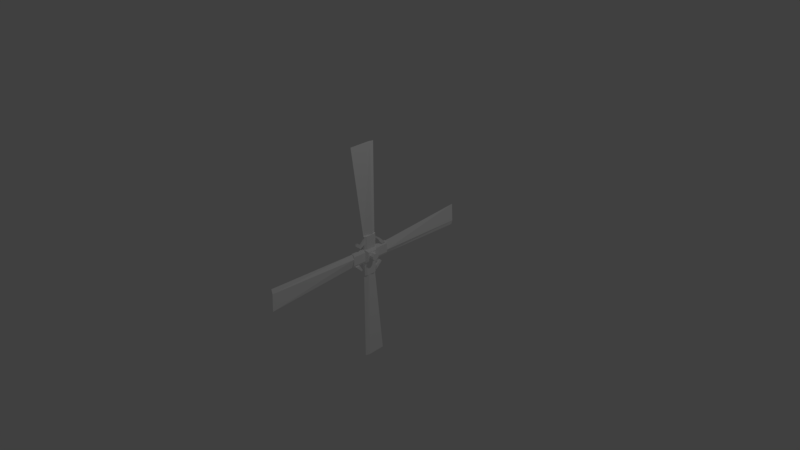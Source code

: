 # Source: tailrotor_attempt.blend  (saved by Blender 2.79.0; exported with 4.5.12 LTS)
import bpy
from mathutils import Matrix  # noqa: F401  (used for matrix-valued properties, if any)

bpy.ops.wm.read_factory_settings(use_empty=True)
scene = bpy.context.scene
scene.name = 'Scene'

# ---- collections
col_collection_1 = bpy.data.collections.new('Collection 1'); scene.collection.children.link(col_collection_1)

# ---- materials (node trees are filled in below, after node groups)
mat_fmt_material = bpy.data.materials.new('fmt_material')
mat_fmt_material.alpha_threshold = 0.0
mat_fmt_material.use_transparent_shadow = False
mat_fmt_material.diffuse_color = (1.0, 1.0, 1.0, 1.0)
mat_fmt_material.roughness = 0.5

# ---- material node trees

# ---- world
world_world = bpy.data.worlds.new('World'); scene.world = world_world
world_world.color = (0.05088, 0.05088, 0.05088)
world_world.use_sun_shadow = False
world_world.sun_shadow_jitter_overblur = 0.0
world_world.cycles.sampling_method = 'MANUAL'

# ---- cameras
cam_camera = bpy.data.cameras.new('Camera')
cam_camera.clip_end = 100.0
cam_camera.lens = 35.0
cam_camera.sensor_width = 32.0
cam_camera.sensor_height = 18.0
cam_camera.ortho_scale = 7.314
cam_camera.dof.focus_distance = 0.0
cam_camera.dof.aperture_fstop = 128.0

# ---- lights
light_lamp = bpy.data.lights.new('Lamp', 'POINT')
light_lamp.transmission_factor = 0.0
light_lamp.cutoff_distance = 30.0
light_lamp.energy = 100.0
light_lamp.shadow_buffer_clip_start = 1.001
light_lamp.shadow_soft_size = 0.1
light_lamp.shadow_maximum_resolution = 0.006
light_lamp.use_absolute_resolution = True

# ---- meshes
me_tailrotorcore = bpy.data.meshes.new('tailrotorcore')
me_tailrotorcore.from_pydata([(0.03125, -0.03125, 0.125), (-0.03125, -0.03125, -0.1094), (-0.09375, 0.0625, -0.03125), (-0.2813, 0.0625, -0.03125), (-0.2813, 0.0625, 0.03125), (-0.09375, -0.0625, 0.03125), (-0.03125, 0.03125, -0.1094), (-0.04688, -0.01563, 0.125), (-0.03125, -0.03125, 0.125), (-0.04688, 0.01562, 0.125), (-0.04688, 0.01562, -0.09375), (-0.04688, -0.01563, -0.09375), (0.03125, 0.03125, -0.1094), (0.04687, 0.01562, 0.125), (0.04687, -0.01563, 0.125), (0.04687, -0.01563, -0.09375), (0.04687, 0.01562, -0.09375), (0.03125, -0.03125, -0.1094), (0.01562, -0.04688, -0.09375), (-0.01563, -0.04688, 0.125), (0.01562, -0.04688, 0.125), (-0.01563, -0.04688, -0.09375), (0.01562, 0.04687, -0.09375), (-0.01563, 0.04687, -0.09375), (0.03125, 0.03125, 0.125), (-0.03125, 0.03125, 0.125), (0.01562, 0.04687, 0.125), (-0.01563, 0.04687, 0.125), (0.01562, 0.03125, -0.09375), (0.1562, 0.1719, -0.07812), (0.1875, 0.1562, -0.04687), (0.03125, 0.01562, -0.09375), (0.1562, 0.1875, -0.04687), (0.01562, 0.04687, -0.0625), (0.04687, 0.01562, -0.0625), (0.1719, 0.1562, -0.07812), (0.1875, 0.1562, 1.49e-07), (0.1719, 0.1406, 1.49e-07), (0.1406, 0.1719, 1.49e-07), (0.1406, 0.1719, -0.04687), (0.1719, 0.1406, -0.04687), (0.1562, 0.1875, 0.03125), (0.25, 0.09375, 1.49e-07), (0.1406, 0.1719, 0.03125), (0.1875, 0.09375, 1.49e-07), (0.1875, 0.09375, 0.03125), (0.1562, 0.1875, 1.49e-07), (0.25, 0.09375, 0.03125), (-0.1719, 0.1406, 0.03125), (-0.1719, 0.1406, 1.192e-07), (-0.1875, 0.1562, 0.03125), (-0.09375, 0.1875, 0.03125), (-0.09375, 0.25, 0.03125), (-0.09375, 0.25, 8.941e-08), (-0.09375, 0.1875, 1.192e-07), (-0.1563, 0.1875, 1.192e-07), (-0.1875, 0.1562, 1.192e-07), (-0.1719, 0.1406, -0.04687), (-0.1406, 0.1719, 1.192e-07), (-0.1406, 0.1719, -0.04687), (-0.1563, 0.1875, -0.04687), (-0.01563, 0.04687, -0.0625), (-0.01563, 0.03125, -0.09375), (-0.1719, 0.1562, -0.07812), (-0.1563, 0.1719, -0.07812), (-0.1875, 0.1562, -0.04687), (-0.04688, 0.01562, -0.0625), (-0.03125, 0.01562, -0.09375), (0.04687, -0.01563, -0.0625), (0.01562, -0.04688, -0.0625), (0.1719, -0.1563, -0.07812), (0.01562, -0.03125, -0.09375), (0.03125, -0.01563, -0.09375), (0.1562, -0.1719, -0.07812), (0.1719, -0.1406, -0.04687), (0.1406, -0.1719, -0.04687), (0.1719, -0.1406, 1.49e-07), (0.1406, -0.1719, 1.788e-07), (0.1562, -0.1875, 1.788e-07), (0.1875, -0.1563, -0.04687), (0.1562, -0.1875, -0.04687), (0.1875, -0.1563, 0.03125), (0.09375, -0.25, 0.03125), (0.09375, -0.25, 1.788e-07), (0.1719, -0.1406, 0.03125), (0.1875, -0.1563, 1.788e-07), (0.09375, -0.1875, 1.788e-07), (0.09375, -0.1875, 0.03125), (-0.1875, -0.09375, 1.192e-07), (-0.25, -0.09375, 8.941e-08), (-0.1875, -0.09375, 0.03125), (-0.25, -0.09375, 0.03125), (-0.1563, -0.1875, 0.03125), (-0.1406, -0.1719, 0.03125), (-0.1406, -0.1719, 1.49e-07), (-0.1563, -0.1875, 1.49e-07), (-0.1563, -0.1875, -0.04687), (-0.1719, -0.1406, -0.04687), (-0.1406, -0.1719, -0.04687), (-0.1719, -0.1406, 1.192e-07), (-0.1875, -0.1563, 1.49e-07), (-0.1563, -0.1719, -0.07812), (-0.04688, -0.01563, -0.0625), (-0.1875, -0.1563, -0.04687), (-0.1719, -0.1563, -0.07812), (-0.01563, -0.04688, -0.0625), (-0.03125, -0.01563, -0.09375), (-0.01563, -0.03125, -0.09375), (0.0625, -0.0625, 0.0625), (-0.0625, -0.0625, 0.0625), (0.0625, 0.0625, 0.0625), (-0.0625, 0.0625, 0.0625), (-0.2813, 0.09375, -0.01562), (-0.09375, 0.0625, 0.03125), (-0.2813, 0.09375, 0.01563), (-0.09375, 0.09375, -0.01562), (0.09375, 0.0625, 0.03125), (0.2812, 0.0625, -0.03125), (0.2812, -0.0625, 0.03125), (0.09375, -0.0625, 0.03125), (0.2812, -0.0625, -0.03125), (0.09375, 0.09375, 0.01563), (0.09375, 0.0625, -0.03125), (0.2812, 0.09375, -0.01562), (0.2812, 0.0625, 0.03125), (0.2812, 0.09375, 0.01563), (0.09375, 0.09375, -0.01562), (0.09375, -0.09375, 0.01563), (0.09375, -0.09375, -0.01562), (0.2812, -0.09375, -0.01562), (0.2812, -0.09375, 0.01563), (0.09375, -0.0625, -0.03125), (-0.09375, -0.0625, -0.03125), (-0.2813, -0.0625, -0.03125), (-0.2813, -0.0625, 0.03125), (-0.2813, -0.09375, -0.01562), (-0.2813, -0.09375, 0.01563), (0.09375, -0.09375, 0.03125), (0.09375, 0.09375, 0.03125), (-0.09375, 0.09375, 0.03125), (-0.09375, -0.09375, 0.03125), (-0.09375, 0.09375, -0.03125), (0.0625, 0.2812, -0.03125), (0.0625, 0.2812, 0.03125), (-0.0625, 0.2812, 0.03125), (-0.0625, 0.2812, -0.03125), (-0.0625, 0.09375, -0.03125), (-0.0625, 0.09375, 0.03125), (-0.09375, 0.09375, 0.01563), (-0.09375, 0.2812, 0.01563), (-0.09375, 0.2812, -0.01562), (0.0625, -0.09375, -0.03125), (-0.0625, -0.2813, -0.03125), (0.0625, -0.09375, 0.03125), (0.0625, -0.2813, -0.03125), (-0.0625, -0.09375, -0.03125), (-0.09375, -0.09375, -0.01562), (-0.09375, -0.09375, 0.01563), (-0.0625, -0.09375, 0.03125), (-0.0625, -0.2813, 0.03125), (-0.09375, -0.2813, 0.01563), (-0.09375, -0.2813, -0.01562), (0.09375, -0.2813, -0.01562), (0.0625, -0.2813, 0.03125), (0.09375, -0.2813, 0.01563), (0.09375, 0.2812, -0.01562), (0.09375, 0.2812, 0.01563), (0.0625, 0.09375, 0.03125), (0.0625, 0.09375, -0.03125), (0.09375, 0.09375, -0.03125), (0.0625, -0.0625, -0.04687), (-0.0625, 0.0625, -0.04687), (-0.0625, -0.0625, -0.04687), (-0.09375, -0.09375, -0.03125), (0.09375, -0.09375, -0.03125), (0.0625, 0.0625, -0.04687), (0.09375, 0.0625, 0.03125), (0.09375, 0.0625, -0.03125), (0.09375, -0.0625, -0.03125), (0.09375, -0.0625, 0.03125), (0.09375, -0.0625, 0.03125), (0.09375, -0.0625, -0.03125), (0.09375, -0.09375, -0.01562), (0.09375, -0.09375, 0.01563), (0.0625, -0.09375, -0.03125), (-0.0625, -0.09375, -0.03125), (-0.0625, -0.09375, 0.03125), (0.0625, -0.09375, 0.03125), (0.09375, -0.09375, -0.01562), (0.0625, -0.09375, -0.03125), (0.0625, -0.09375, 0.03125), (0.09375, -0.09375, 0.01563), (-0.01563, -0.03125, -0.09375), (-0.03125, -0.01563, -0.09375), (-0.04688, -0.01563, -0.0625), (-0.01563, -0.04688, -0.0625)], [], [(12, 24, 0, 17), (25, 6, 1, 8), (0, 8, 1, 17), (24, 25, 8, 0), (6, 12, 17, 1), (2, 113, 5, 132), (4, 3, 133, 134), (2, 3, 4, 113), (5, 134, 133, 132), (113, 4, 134, 5), (3, 2, 132, 133), (9, 10, 11, 7), (6, 10, 9, 25), (8, 7, 11, 1), (25, 9, 7, 8), (10, 6, 1, 11), (16, 13, 14, 15), (16, 12, 24, 13), (14, 0, 17, 15), (13, 24, 0, 14), (12, 16, 15, 17), (17, 0, 20, 18), (8, 1, 21, 19), (20, 19, 21, 18), (0, 8, 19, 20), (1, 17, 18, 21), (22, 26, 24, 12), (27, 23, 6, 25), (22, 23, 27, 26), (24, 25, 6, 12), (26, 27, 25, 24), (23, 22, 12, 6), (35, 30, 34, 31), (32, 29, 28, 33), (35, 29, 32, 30), (34, 33, 28, 31), (30, 32, 33, 34), (29, 35, 31, 28), (30, 36, 37, 40), (46, 32, 39, 38), (30, 32, 46, 36), (37, 38, 39, 40), (36, 46, 38, 37), (32, 30, 40, 39), (46, 41, 47, 42), (43, 38, 44, 45), (46, 38, 43, 41), (47, 45, 44, 42), (41, 43, 45, 47), (38, 46, 42, 44), (54, 51, 48, 49), (52, 53, 56, 50), (54, 53, 52, 51), (48, 50, 56, 49), (51, 52, 50, 48), (53, 54, 49, 56), (60, 55, 58, 59), (56, 65, 57, 49), (60, 65, 56, 55), (58, 49, 57, 59), (55, 56, 49, 58), (65, 60, 59, 57), (64, 60, 61, 62), (65, 63, 67, 66), (64, 63, 65, 60), (61, 66, 67, 62), (60, 65, 66, 61), (63, 64, 62, 67), (72, 68, 79, 70), (69, 71, 73, 80), (72, 71, 69, 68), (79, 80, 73, 70), (68, 69, 80, 79), (71, 72, 70, 73), (74, 76, 85, 79), (77, 75, 80, 78), (74, 75, 77, 76), (85, 78, 80, 79), (76, 77, 78, 85), (75, 74, 79, 80), (85, 81, 82, 83), (84, 76, 86, 87), (85, 76, 84, 81), (82, 87, 86, 83), (81, 84, 87, 82), (76, 85, 83, 86), (88, 90, 93, 94), (91, 89, 95, 92), (88, 89, 91, 90), (93, 92, 95, 94), (90, 91, 92, 93), (89, 88, 94, 95), (98, 94, 95, 96), (99, 97, 103, 100), (98, 97, 99, 94), (95, 100, 103, 96), (94, 99, 100, 95), (97, 98, 96, 103), (107, 105, 96, 101), (102, 106, 104, 103), (96, 103, 104, 101), (105, 102, 103, 96), (106, 107, 101, 104), (138, 110, 108, 137), (111, 139, 140, 109), (138, 139, 111, 110), (108, 109, 140, 137), (110, 111, 109, 108), (115, 148, 113, 2), (114, 112, 3, 4), (115, 112, 114, 148), (148, 114, 4, 113), (112, 115, 2, 3), (117, 124, 118, 120), (117, 122, 116, 124), (118, 119, 131, 120), (124, 116, 119, 118), (122, 117, 120, 131), (123, 125, 124, 117), (121, 126, 122, 116), (123, 126, 121, 125), (125, 121, 116, 124), (126, 123, 117, 122), (120, 118, 130, 129), (130, 127, 128, 129), (118, 119, 127, 130), (131, 120, 129, 128), (132, 5, 157, 156), (134, 133, 135, 136), (157, 136, 135, 156), (5, 134, 136, 157), (133, 132, 156, 135), (169, 138, 137, 174), (139, 141, 173, 140), (169, 141, 139, 138), (137, 140, 173, 174), (138, 139, 140, 137), (141, 169, 174, 173), (142, 143, 167, 168), (144, 145, 146, 147), (142, 145, 144, 143), (167, 147, 146, 168), (143, 144, 147, 167), (145, 142, 168, 146), (149, 150, 115, 148), (145, 150, 149, 144), (147, 148, 115, 146), (144, 149, 148, 147), (150, 145, 146, 115), (151, 153, 163, 154), (158, 155, 152, 159), (163, 159, 152, 154), (153, 158, 159, 163), (155, 151, 154, 152), (157, 156, 161, 160), (155, 156, 157, 158), (159, 160, 161, 152), (158, 157, 160, 159), (156, 155, 152, 161), (128, 127, 164, 162), (164, 163, 154, 162), (127, 153, 163, 164), (151, 128, 162, 154), (165, 166, 121, 126), (165, 142, 143, 166), (121, 167, 168, 126), (166, 143, 167, 121), (142, 165, 126, 168), (175, 169, 174, 170), (141, 171, 172, 173), (175, 171, 141, 169), (174, 173, 172, 170), (171, 175, 170, 172), (176, 177, 178, 179), (180, 181, 182, 183), (184, 185, 186, 187), (188, 189, 190, 191), (192, 193, 194, 195)])
_uv = me_tailrotorcore.uv_layers.new(name='UVMap')
_uv.uv.foreach_set('vector', [0.6123, 0.7812, 0.6094, 0.7812, 0.6094, 0.7803, 0.6123, 0.7803, 0.6084, 0.7812, 0.6055, 0.7812, 0.6055, 0.7803, 0.6084, 0.7803, 0.6104, 0.7842, 0.6094, 0.7842, 0.6094, 0.7812, 0.6104, 0.7812, 0.6094, 0.7812, 0.6084, 0.7812, 0.6084, 0.7803, 0.6094, 0.7803, 0.6133, 0.7812, 0.6123, 0.7812, 0.6123, 0.7803, 0.6133, 0.7803, 0.1992, 0.8369, 0.1982, 0.8369, 0.1982, 0.834, 0.1992, 0.834, 0.1953, 0.8369, 0.1943, 0.8369, 0.1943, 0.834, 0.1953, 0.834, 0.1982, 0.8379, 0.1953, 0.8379, 0.1953, 0.8369, 0.1982, 0.8369, 0.2012, 0.8379, 0.1982, 0.8379, 0.1982, 0.8369, 0.2012, 0.8369, 0.1982, 0.8369, 0.1953, 0.8369, 0.1953, 0.834, 0.1982, 0.834, 0.2021, 0.8369, 0.1992, 0.8369, 0.1992, 0.834, 0.2021, 0.834, 0.584, 0.7812, 0.5811, 0.7812, 0.5811, 0.7803, 0.584, 0.7803, 0.585, 0.7842, 0.584, 0.7842, 0.584, 0.7812, 0.585, 0.7812, 0.5859, 0.7842, 0.585, 0.7842, 0.585, 0.7812, 0.5859, 0.7812, 0.585, 0.7812, 0.584, 0.7812, 0.584, 0.7803, 0.585, 0.7803, 0.5889, 0.7812, 0.5879, 0.7812, 0.5879, 0.7803, 0.5889, 0.7803, 0.5791, 0.7812, 0.5762, 0.7812, 0.5762, 0.7803, 0.5791, 0.7803, 0.5762, 0.7842, 0.5752, 0.7842, 0.5752, 0.7812, 0.5762, 0.7812, 0.5771, 0.7842, 0.5762, 0.7842, 0.5762, 0.7812, 0.5771, 0.7812, 0.5762, 0.7812, 0.5752, 0.7812, 0.5752, 0.7803, 0.5762, 0.7803, 0.5801, 0.7812, 0.5791, 0.7812, 0.5791, 0.7803, 0.5801, 0.7803, 0.5371, 0.7812, 0.5342, 0.7812, 0.5342, 0.7803, 0.5371, 0.7803, 0.5332, 0.7812, 0.5303, 0.7812, 0.5303, 0.7803, 0.5332, 0.7803, 0.5352, 0.7842, 0.5342, 0.7842, 0.5342, 0.7812, 0.5352, 0.7812, 0.5342, 0.7812, 0.5332, 0.7812, 0.5332, 0.7803, 0.5342, 0.7803, 0.5381, 0.7812, 0.5371, 0.7812, 0.5371, 0.7803, 0.5381, 0.7803, 0.3506, 0.7812, 0.3477, 0.7812, 0.3477, 0.7803, 0.3506, 0.7803, 0.3467, 0.7812, 0.3438, 0.7812, 0.3438, 0.7803, 0.3467, 0.7803, 0.3477, 0.7842, 0.3467, 0.7842, 0.3467, 0.7812, 0.3477, 0.7812, 0.3486, 0.7842, 0.3477, 0.7842, 0.3477, 0.7812, 0.3486, 0.7812, 0.3477, 0.7812, 0.3467, 0.7812, 0.3467, 0.7803, 0.3477, 0.7803, 0.3516, 0.7812, 0.3506, 0.7812, 0.3506, 0.7803, 0.3516, 0.7803, 0.3018, 0.8789, 0.3008, 0.8789, 0.3008, 0.875, 0.3018, 0.875, 0.2998, 0.8789, 0.2988, 0.8789, 0.2988, 0.875, 0.2998, 0.875, 0.3008, 0.8799, 0.2998, 0.8799, 0.2998, 0.8789, 0.3008, 0.8789, 0.3018, 0.8799, 0.3008, 0.8799, 0.3008, 0.8789, 0.3018, 0.8789, 0.3008, 0.8789, 0.2998, 0.8789, 0.2998, 0.875, 0.3008, 0.875, 0.3027, 0.8789, 0.3018, 0.8789, 0.3018, 0.875, 0.3027, 0.875, 0.3359, 0.7812, 0.333, 0.7812, 0.333, 0.7803, 0.3359, 0.7803, 0.332, 0.7812, 0.3291, 0.7812, 0.3291, 0.7803, 0.332, 0.7803, 0.333, 0.7842, 0.332, 0.7842, 0.332, 0.7812, 0.333, 0.7812, 0.334, 0.7842, 0.333, 0.7842, 0.333, 0.7812, 0.334, 0.7812, 0.333, 0.7812, 0.332, 0.7812, 0.332, 0.7803, 0.333, 0.7803, 0.3369, 0.7812, 0.3359, 0.7812, 0.3359, 0.7803, 0.3369, 0.7803, 0.1113, 0.8457, 0.1104, 0.8457, 0.1104, 0.8428, 0.1113, 0.8428, 0.1074, 0.8457, 0.1064, 0.8457, 0.1064, 0.8428, 0.1074, 0.8428, 0.1104, 0.8467, 0.1074, 0.8467, 0.1074, 0.8457, 0.1104, 0.8457, 0.1133, 0.8467, 0.1104, 0.8467, 0.1104, 0.8457, 0.1133, 0.8457, 0.1104, 0.8457, 0.1074, 0.8457, 0.1074, 0.8428, 0.1104, 0.8428, 0.1143, 0.8457, 0.1113, 0.8457, 0.1113, 0.8428, 0.1143, 0.8428, 0.293, 0.8467, 0.292, 0.8467, 0.292, 0.8438, 0.293, 0.8438, 0.2891, 0.8467, 0.2881, 0.8467, 0.2881, 0.8438, 0.2891, 0.8438, 0.292, 0.8477, 0.2891, 0.8477, 0.2891, 0.8467, 0.292, 0.8467, 0.2949, 0.8477, 0.292, 0.8477, 0.292, 0.8467, 0.2949, 0.8467, 0.292, 0.8467, 0.2891, 0.8467, 0.2891, 0.8438, 0.292, 0.8438, 0.2959, 0.8467, 0.293, 0.8467, 0.293, 0.8438, 0.2959, 0.8438, 0.2861, 0.7812, 0.2832, 0.7812, 0.2832, 0.7803, 0.2861, 0.7803, 0.2822, 0.7812, 0.2793, 0.7812, 0.2793, 0.7803, 0.2822, 0.7803, 0.2832, 0.7842, 0.2822, 0.7842, 0.2822, 0.7812, 0.2832, 0.7812, 0.2842, 0.7842, 0.2832, 0.7842, 0.2832, 0.7812, 0.2842, 0.7812, 0.2832, 0.7812, 0.2822, 0.7812, 0.2822, 0.7803, 0.2832, 0.7803, 0.2871, 0.7812, 0.2861, 0.7812, 0.2861, 0.7803, 0.2871, 0.7803, 0.4326, 0.8828, 0.4316, 0.8828, 0.4316, 0.8789, 0.4326, 0.8789, 0.4307, 0.8828, 0.4297, 0.8828, 0.4297, 0.8789, 0.4307, 0.8789, 0.4316, 0.8838, 0.4307, 0.8838, 0.4307, 0.8828, 0.4316, 0.8828, 0.4326, 0.8838, 0.4316, 0.8838, 0.4316, 0.8828, 0.4326, 0.8828, 0.4316, 0.8828, 0.4307, 0.8828, 0.4307, 0.8789, 0.4316, 0.8789, 0.4336, 0.8828, 0.4326, 0.8828, 0.4326, 0.8789, 0.4336, 0.8789, 0.6973, 0.9102, 0.6963, 0.9102, 0.6963, 0.9062, 0.6973, 0.9062, 0.6953, 0.9102, 0.6943, 0.9102, 0.6943, 0.9062, 0.6953, 0.9062, 0.6963, 0.9111, 0.6953, 0.9111, 0.6953, 0.9102, 0.6963, 0.9102, 0.6973, 0.9111, 0.6963, 0.9111, 0.6963, 0.9102, 0.6973, 0.9102, 0.6963, 0.9102, 0.6953, 0.9102, 0.6953, 0.9062, 0.6963, 0.9062, 0.6982, 0.9102, 0.6973, 0.9102, 0.6973, 0.9062, 0.6982, 0.9062, 0.1943, 0.7812, 0.1914, 0.7812, 0.1914, 0.7803, 0.1943, 0.7803, 0.1904, 0.7812, 0.1875, 0.7812, 0.1875, 0.7803, 0.1904, 0.7803, 0.1914, 0.7842, 0.1904, 0.7842, 0.1904, 0.7812, 0.1914, 0.7812, 0.1924, 0.7842, 0.1914, 0.7842, 0.1914, 0.7812, 0.1924, 0.7812, 0.1914, 0.7812, 0.1904, 0.7812, 0.1904, 0.7803, 0.1914, 0.7803, 0.1953, 0.7812, 0.1943, 0.7812, 0.1943, 0.7803, 0.1953, 0.7803, 0.6973, 0.8535, 0.6963, 0.8535, 0.6963, 0.8506, 0.6973, 0.8506, 0.6934, 0.8535, 0.6924, 0.8535, 0.6924, 0.8506, 0.6934, 0.8506, 0.6963, 0.8545, 0.6934, 0.8545, 0.6934, 0.8535, 0.6963, 0.8535, 0.6992, 0.8545, 0.6963, 0.8545, 0.6963, 0.8535, 0.6992, 0.8535, 0.6963, 0.8535, 0.6934, 0.8535, 0.6934, 0.8506, 0.6963, 0.8506, 0.7002, 0.8535, 0.6973, 0.8535, 0.6973, 0.8506, 0.7002, 0.8506, 0.1865, 0.8545, 0.1855, 0.8545, 0.1855, 0.8516, 0.1865, 0.8516, 0.1826, 0.8545, 0.1816, 0.8545, 0.1816, 0.8516, 0.1826, 0.8516, 0.1855, 0.8555, 0.1826, 0.8555, 0.1826, 0.8545, 0.1855, 0.8545, 0.1885, 0.8555, 0.1855, 0.8555, 0.1855, 0.8545, 0.1885, 0.8545, 0.1855, 0.8545, 0.1826, 0.8545, 0.1826, 0.8516, 0.1855, 0.8516, 0.1895, 0.8545, 0.1865, 0.8545, 0.1865, 0.8516, 0.1895, 0.8516, 0.2529, 0.8525, 0.25, 0.8525, 0.25, 0.8516, 0.2529, 0.8516, 0.249, 0.8525, 0.2461, 0.8525, 0.2461, 0.8516, 0.249, 0.8516, 0.25, 0.8555, 0.249, 0.8555, 0.249, 0.8525, 0.25, 0.8525, 0.251, 0.8555, 0.25, 0.8555, 0.25, 0.8525, 0.251, 0.8525, 0.25, 0.8525, 0.249, 0.8525, 0.249, 0.8516, 0.25, 0.8516, 0.2539, 0.8525, 0.2529, 0.8525, 0.2529, 0.8516, 0.2539, 0.8516, 0.8506, 0.9141, 0.8496, 0.9141, 0.8496, 0.9102, 0.8506, 0.9102, 0.8486, 0.9141, 0.8477, 0.9141, 0.8477, 0.9102, 0.8486, 0.9102, 0.8506, 0.915, 0.8496, 0.915, 0.8496, 0.9141, 0.8506, 0.9141, 0.8496, 0.9141, 0.8486, 0.9141, 0.8486, 0.9102, 0.8496, 0.9102, 0.8516, 0.9141, 0.8506, 0.9141, 0.8506, 0.9102, 0.8516, 0.9102, 0.2217, 0.8594, 0.2207, 0.8594, 0.2207, 0.8564, 0.2217, 0.8564, 0.2178, 0.8594, 0.2168, 0.8594, 0.2168, 0.8564, 0.2178, 0.8564, 0.2207, 0.8604, 0.2178, 0.8604, 0.2178, 0.8594, 0.2207, 0.8594, 0.2236, 0.8604, 0.2207, 0.8604, 0.2207, 0.8594, 0.2236, 0.8594, 0.2207, 0.8594, 0.2178, 0.8594, 0.2178, 0.8564, 0.2207, 0.8564, 0.4316, 0.9219, 0.4307, 0.9219, 0.4307, 0.9199, 0.4316, 0.9199, 0.4277, 0.9219, 0.4268, 0.9219, 0.4268, 0.9199, 0.4277, 0.9199, 0.4307, 0.9229, 0.4277, 0.9229, 0.4277, 0.9219, 0.4307, 0.9219, 0.4307, 0.9219, 0.4277, 0.9219, 0.4277, 0.9199, 0.4307, 0.9199, 0.4346, 0.9219, 0.4316, 0.9219, 0.4316, 0.9199, 0.4346, 0.9199, 0.2529, 0.9229, 0.252, 0.9229, 0.252, 0.9199, 0.2529, 0.9199, 0.252, 0.9238, 0.249, 0.9238, 0.249, 0.9229, 0.252, 0.9229, 0.2549, 0.9238, 0.252, 0.9238, 0.252, 0.9229, 0.2549, 0.9229, 0.252, 0.9229, 0.249, 0.9229, 0.249, 0.9199, 0.252, 0.9199, 0.2559, 0.9229, 0.2529, 0.9229, 0.2529, 0.9199, 0.2559, 0.9199, 0.2354, 0.9375, 0.2344, 0.9375, 0.2344, 0.9355, 0.2354, 0.9355, 0.2314, 0.9375, 0.2305, 0.9375, 0.2305, 0.9355, 0.2314, 0.9355, 0.2344, 0.9385, 0.2314, 0.9385, 0.2314, 0.9375, 0.2344, 0.9375, 0.2344, 0.9375, 0.2314, 0.9375, 0.2314, 0.9355, 0.2344, 0.9355, 0.2383, 0.9375, 0.2354, 0.9375, 0.2354, 0.9355, 0.2383, 0.9355, 0.2354, 0.9648, 0.2344, 0.9648, 0.2344, 0.9629, 0.2354, 0.9629, 0.2373, 0.9658, 0.2344, 0.9658, 0.2344, 0.9648, 0.2373, 0.9648, 0.2344, 0.9648, 0.2314, 0.9648, 0.2314, 0.9629, 0.2344, 0.9629, 0.2383, 0.9648, 0.2354, 0.9648, 0.2354, 0.9629, 0.2383, 0.9629, 0.03418, 0.9648, 0.0332, 0.9648, 0.0332, 0.9629, 0.03418, 0.9629, 0.03027, 0.9648, 0.0293, 0.9648, 0.0293, 0.9629, 0.03027, 0.9629, 0.03613, 0.9658, 0.0332, 0.9658, 0.0332, 0.9648, 0.03613, 0.9648, 0.0332, 0.9648, 0.03027, 0.9648, 0.03027, 0.9629, 0.0332, 0.9629, 0.03711, 0.9648, 0.03418, 0.9648, 0.03418, 0.9629, 0.03711, 0.9629, 0.7217, 0.9502, 0.7207, 0.9502, 0.7207, 0.9473, 0.7217, 0.9473, 0.7178, 0.9502, 0.7168, 0.9502, 0.7168, 0.9473, 0.7178, 0.9473, 0.7207, 0.9512, 0.7178, 0.9512, 0.7178, 0.9502, 0.7207, 0.9502, 0.7236, 0.9512, 0.7207, 0.9512, 0.7207, 0.9502, 0.7236, 0.9502, 0.7207, 0.9502, 0.7178, 0.9502, 0.7178, 0.9473, 0.7207, 0.9473, 0.7246, 0.9502, 0.7217, 0.9502, 0.7217, 0.9473, 0.7246, 0.9473, 0.7217, 0.9551, 0.7207, 0.9551, 0.7207, 0.9521, 0.7217, 0.9521, 0.7178, 0.9551, 0.7168, 0.9551, 0.7168, 0.9521, 0.7178, 0.9521, 0.7207, 0.9561, 0.7178, 0.9561, 0.7178, 0.9551, 0.7207, 0.9551, 0.7236, 0.9561, 0.7207, 0.9561, 0.7207, 0.9551, 0.7236, 0.9551, 0.7207, 0.9551, 0.7178, 0.9551, 0.7178, 0.9521, 0.7207, 0.9521, 0.7246, 0.9551, 0.7217, 0.9551, 0.7217, 0.9521, 0.7246, 0.9521, 0.4385, 0.7861, 0.4375, 0.7861, 0.4375, 0.7832, 0.4385, 0.7832, 0.4404, 0.7871, 0.4385, 0.7871, 0.4385, 0.7861, 0.4404, 0.7861, 0.4424, 0.7871, 0.4404, 0.7871, 0.4404, 0.7861, 0.4424, 0.7861, 0.4404, 0.7861, 0.4385, 0.7861, 0.4385, 0.7832, 0.4404, 0.7832, 0.4434, 0.7861, 0.4414, 0.7861, 0.4414, 0.7832, 0.4434, 0.7832, 0.03516, 0.958, 0.03418, 0.958, 0.03418, 0.9551, 0.03516, 0.9551, 0.03125, 0.958, 0.03027, 0.958, 0.03027, 0.9551, 0.03125, 0.9551, 0.03711, 0.959, 0.03418, 0.959, 0.03418, 0.958, 0.03711, 0.958, 0.03418, 0.958, 0.03125, 0.958, 0.03125, 0.9551, 0.03418, 0.9551, 0.03809, 0.958, 0.03516, 0.958, 0.03516, 0.9551, 0.03809, 0.9551, 0.08301, 0.7891, 0.08203, 0.7891, 0.08203, 0.7861, 0.08301, 0.7861, 0.08496, 0.79, 0.08301, 0.79, 0.08301, 0.7891, 0.08496, 0.7891, 0.08691, 0.79, 0.08496, 0.79, 0.08496, 0.7891, 0.08691, 0.7891, 0.08496, 0.7891, 0.08301, 0.7891, 0.08301, 0.7861, 0.08496, 0.7861, 0.08789, 0.7891, 0.08594, 0.7891, 0.08594, 0.7861, 0.08789, 0.7861, 0.5547, 0.79, 0.5537, 0.79, 0.5537, 0.7871, 0.5547, 0.7871, 0.5557, 0.791, 0.5537, 0.791, 0.5537, 0.79, 0.5557, 0.79, 0.5537, 0.79, 0.5518, 0.79, 0.5518, 0.7871, 0.5537, 0.7871, 0.5566, 0.79, 0.5547, 0.79, 0.5547, 0.7871, 0.5566, 0.7871, 0.4072, 0.7979, 0.4062, 0.7979, 0.4062, 0.7949, 0.4072, 0.7949, 0.4062, 0.7988, 0.4043, 0.7988, 0.4043, 0.7979, 0.4062, 0.7979, 0.4082, 0.7988, 0.4062, 0.7988, 0.4062, 0.7979, 0.4082, 0.7979, 0.4062, 0.7979, 0.4043, 0.7979, 0.4043, 0.7949, 0.4062, 0.7949, 0.4092, 0.7979, 0.4072, 0.7979, 0.4072, 0.7949, 0.4092, 0.7949, 0.8682, 0.9844, 0.8672, 0.9844, 0.8672, 0.9814, 0.8682, 0.9814, 0.8643, 0.9844, 0.8633, 0.9844, 0.8633, 0.9814, 0.8643, 0.9814, 0.8672, 0.9854, 0.8643, 0.9854, 0.8643, 0.9844, 0.8672, 0.9844, 0.8701, 0.9854, 0.8672, 0.9854, 0.8672, 0.9844, 0.8701, 0.9844, 0.8711, 0.9844, 0.8682, 0.9844, 0.8682, 0.9814, 0.8711, 0.9814, 0.249, 0.9229, 0.248, 0.9229, 0.248, 0.9199, 0.249, 0.9199, 0.2314, 0.9648, 0.2305, 0.9648, 0.2305, 0.9629, 0.2314, 0.9629, 0.03418, 0.959, 0.03125, 0.959, 0.03125, 0.958, 0.03418, 0.958, 0.5537, 0.791, 0.5518, 0.791, 0.5518, 0.79, 0.5537, 0.79, 0.8496, 0.915, 0.8486, 0.915, 0.8486, 0.9141, 0.8496, 0.9141])
me_tailrotorcore.materials.append(mat_fmt_material)
me_tailrotorcore.use_remesh_preserve_volume = False
me_tailrotorcore.use_remesh_preserve_attributes = False
me_tailrotorcore.use_mirror_vertex_groups = False
me_tailrotorcore.update()
me_tailrotor_blade1 = bpy.data.meshes.new('$TailRotor_blade1')
me_tailrotor_blade1.from_pydata([(1.531, -0.03125, -0.01562), (0.2812, -0.03125, -0.03125), (1.531, -0.09375, 2.682e-07), (0.2812, -0.09375, 1.49e-07), (0.2812, 0.09375, 1.49e-07), (0.2812, -0.03125, 0.03125), (1.531, -0.03125, 0.01563), (1.531, 0.2187, 2.384e-07)], [], [(0, 6, 2), (5, 1, 3), (0, 1, 5, 6), (6, 5, 3, 2), (1, 0, 2, 3), (7, 6, 0), (4, 1, 5), (7, 4, 5, 6), (4, 7, 0, 1)])
_uv = me_tailrotor_blade1.uv_layers.new(name='UVMap')
_uv.uv.foreach_set('vector', [0.2783, 0.9785, 0.2773, 0.9785, 0.2783, 0.9775, 0.2578, 0.9785, 0.2568, 0.9785, 0.2578, 0.9775, 0.2773, 0.9795, 0.2578, 0.9795, 0.2578, 0.9785, 0.2773, 0.9785, 0.2773, 0.9785, 0.2578, 0.9785, 0.2578, 0.9775, 0.2773, 0.9775, 0.2979, 0.9785, 0.2783, 0.9785, 0.2783, 0.9775, 0.2979, 0.9775, 0.4346, 0.9688, 0.4346, 0.9668, 0.4355, 0.9668, 0.4141, 0.9688, 0.4141, 0.9668, 0.415, 0.9668, 0.4346, 0.9688, 0.415, 0.9688, 0.415, 0.9668, 0.4346, 0.9668, 0.4551, 0.9688, 0.4355, 0.9688, 0.4355, 0.9668, 0.4551, 0.9668])
me_tailrotor_blade1.materials.append(mat_fmt_material)
me_tailrotor_blade1.use_remesh_preserve_volume = False
me_tailrotor_blade1.use_remesh_preserve_attributes = False
me_tailrotor_blade1.use_mirror_vertex_groups = False
me_tailrotor_blade1.update()
me_tailrotor_blade2 = bpy.data.meshes.new('$TailRotor_blade2')
me_tailrotor_blade2.from_pydata([(0.03125, 0.2812, 0.03125), (0.03125, 0.2812, -0.03125), (-0.2656, 1.531, -2.98e-08), (-0.09375, 0.2812, 8.941e-08), (0.03125, 1.531, -0.01562), (0.03125, 1.531, 0.01562), (0.09375, 0.2812, 1.192e-07), (0.09375, 1.531, 2.98e-08)], [], [(4, 5, 0, 1), (4, 2, 5), (0, 3, 1), (5, 2, 3, 0), (2, 4, 1, 3), (7, 4, 5), (6, 0, 1), (7, 5, 0, 6), (4, 7, 6, 1)])
_uv = me_tailrotor_blade2.uv_layers.new(name='UVMap')
_uv.uv.foreach_set('vector', [0.8359, 0.7842, 0.835, 0.7842, 0.835, 0.7646, 0.8359, 0.7646, 0.835, 0.7852, 0.833, 0.7842, 0.835, 0.7842, 0.8369, 0.7852, 0.835, 0.7842, 0.8369, 0.7842, 0.835, 0.7842, 0.833, 0.7842, 0.833, 0.7646, 0.835, 0.7646, 0.8379, 0.7842, 0.8359, 0.7842, 0.8359, 0.7646, 0.8379, 0.7646, 0.5537, 0.7822, 0.5527, 0.7822, 0.5527, 0.7812, 0.5547, 0.7822, 0.5537, 0.7822, 0.5537, 0.7812, 0.5537, 0.7812, 0.5527, 0.7812, 0.5527, 0.7617, 0.5537, 0.7617, 0.5557, 0.7812, 0.5547, 0.7812, 0.5547, 0.7617, 0.5557, 0.7617])
me_tailrotor_blade2.materials.append(mat_fmt_material)
me_tailrotor_blade2.use_remesh_preserve_volume = False
me_tailrotor_blade2.use_remesh_preserve_attributes = False
me_tailrotor_blade2.use_mirror_vertex_groups = False
me_tailrotor_blade2.update()
me_tailrotor_blade3 = bpy.data.meshes.new('$TailRotor_blade3')
me_tailrotor_blade3.from_pydata([(-0.2813, 0.03125, 0.03125), (-1.531, 0.03125, 0.01562), (-1.531, 0.03125, -0.01562), (-0.2813, -0.09375, 8.941e-08), (-1.531, -0.2188, 2.98e-08), (-0.2813, -0.09375, 8.941e-08), (-1.531, -0.2188, 2.98e-08), (-0.2813, 0.03125, -0.03125), (-0.2813, 0.09375, 8.941e-08), (-1.531, 0.09375, 0.0)], [], [(7, 0, 5), (1, 2, 6), (7, 2, 1, 0), (3, 4, 6, 5), (0, 1, 6, 5), (2, 7, 5, 6), (8, 0, 7), (9, 2, 1), (8, 9, 1, 0), (9, 8, 7, 2)])
_uv = me_tailrotor_blade3.uv_layers.new(name='UVMap')
_uv.uv.foreach_set('vector', [0.8281, 0.9316, 0.8271, 0.9316, 0.8281, 0.9297, 0.8076, 0.9316, 0.8066, 0.9316, 0.8076, 0.9297, 0.8271, 0.9326, 0.8076, 0.9326, 0.8076, 0.9316, 0.8271, 0.9316, 0.8467, 0.9326, 0.8271, 0.9326, 0.8271, 0.9316, 0.8467, 0.9316, 0.8271, 0.9316, 0.8076, 0.9316, 0.8076, 0.9297, 0.8271, 0.9297, 0.8477, 0.9316, 0.8281, 0.9316, 0.8281, 0.9297, 0.8477, 0.9297, 0.4346, 0.9648, 0.4346, 0.9639, 0.4355, 0.9639, 0.4141, 0.9648, 0.4141, 0.9639, 0.415, 0.9639, 0.4346, 0.9648, 0.415, 0.9648, 0.415, 0.9639, 0.4346, 0.9639, 0.4551, 0.9648, 0.4355, 0.9648, 0.4355, 0.9639, 0.4551, 0.9639])
me_tailrotor_blade3.materials.append(mat_fmt_material)
me_tailrotor_blade3.use_remesh_preserve_volume = False
me_tailrotor_blade3.use_remesh_preserve_attributes = False
me_tailrotor_blade3.use_mirror_vertex_groups = False
me_tailrotor_blade3.update()
me_tailrotor_blade4 = bpy.data.meshes.new('$TailRotor_blade4')
me_tailrotor_blade4.from_pydata([(-0.03125, -0.2813, 0.03125), (-0.03125, -1.531, 0.01563), (0.09375, -0.2813, 1.788e-07), (-0.03125, -1.531, -0.01562), (0.2187, -1.531, 2.98e-07), (-0.09375, -0.2813, 1.49e-07), (-0.09375, -1.531, 2.682e-07), (-0.03125, -0.2813, -0.03125)], [], [(0, 7, 3, 1), (2, 7, 0), (4, 1, 3), (2, 0, 1, 4), (7, 2, 4, 3), (7, 5, 0), (1, 6, 3), (0, 5, 6, 1), (5, 7, 3, 6)])
_uv = me_tailrotor_blade4.uv_layers.new(name='UVMap')
_uv.uv.foreach_set('vector', [0.8262, 0.7842, 0.8252, 0.7842, 0.8252, 0.7646, 0.8262, 0.7646, 0.8281, 0.7852, 0.8262, 0.7852, 0.8262, 0.7842, 0.8301, 0.7852, 0.8281, 0.7852, 0.8281, 0.7842, 0.8281, 0.7842, 0.8262, 0.7842, 0.8262, 0.7646, 0.8281, 0.7646, 0.8311, 0.7842, 0.8291, 0.7842, 0.8291, 0.7646, 0.8311, 0.7646, 0.9268, 0.7832, 0.9258, 0.7822, 0.9268, 0.7822, 0.9277, 0.7832, 0.9268, 0.7822, 0.9277, 0.7822, 0.9268, 0.7822, 0.9258, 0.7822, 0.9258, 0.7627, 0.9268, 0.7627, 0.9287, 0.7822, 0.9277, 0.7822, 0.9277, 0.7627, 0.9287, 0.7627])
me_tailrotor_blade4.materials.append(mat_fmt_material)
me_tailrotor_blade4.use_remesh_preserve_volume = False
me_tailrotor_blade4.use_remesh_preserve_attributes = False
me_tailrotor_blade4.use_mirror_vertex_groups = False
me_tailrotor_blade4.update()

# ---- objects
ob_lamp = bpy.data.objects.new('Lamp', light_lamp)
ob_camera = bpy.data.objects.new('Camera', cam_camera)
ob_tailrotorcore = bpy.data.objects.new('tailrotorcore', me_tailrotorcore)
ob_tailrotor_blade1 = bpy.data.objects.new('$TailRotor_blade1', me_tailrotor_blade1)
ob_tailrotor_blade2 = bpy.data.objects.new('$TailRotor_blade2', me_tailrotor_blade2)
ob_tailrotor_blade3 = bpy.data.objects.new('$TailRotor_blade3', me_tailrotor_blade3)
ob_tailrotor_blade4 = bpy.data.objects.new('$TailRotor_blade4', me_tailrotor_blade4)

# ---- transforms, parenting, visibility, modifiers, constraints
ob_lamp.location = (4.076, 1.005, 5.904)
ob_lamp.rotation_euler = (0.6503, 0.05522, 1.866)
ob_lamp.lock_rotations_4d = False
ob_lamp.empty_display_type = 'ARROWS'
ob_lamp.color = (0.0, 0.0, 0.0, 0.0)
ob_lamp.lineart.crease_threshold = 0.0
ob_camera.location = (7.481, -6.508, 5.344)
ob_camera.rotation_euler = (1.109, 0.0, 0.8149)
ob_camera.lock_rotations_4d = False
ob_camera.empty_display_type = 'ARROWS'
ob_camera.color = (0.0, 0.0, 0.0, 0.0)
ob_camera.display_type = 'WIRE'
ob_camera.lineart.crease_threshold = 0.0
ob_tailrotorcore.location = (0.0, 0.0, 0.0)
ob_tailrotorcore.rotation_euler = (1.571, 3.971e-11, 1.571)
ob_tailrotorcore.lineart.crease_threshold = 0.0
ob_tailrotor_blade1.location = (0.0, 0.0, 0.0)
ob_tailrotor_blade1.rotation_euler = (1.571, 3.971e-11, 1.571)
ob_tailrotor_blade1.lineart.crease_threshold = 0.0
ob_tailrotor_blade2.location = (0.0, 0.0, 0.0)
ob_tailrotor_blade2.rotation_euler = (1.571, 3.971e-11, 1.571)
ob_tailrotor_blade2.lineart.crease_threshold = 0.0
ob_tailrotor_blade3.location = (0.0, 0.0, 0.0)
ob_tailrotor_blade3.rotation_euler = (1.571, 3.971e-11, 1.571)
ob_tailrotor_blade3.lineart.crease_threshold = 0.0
ob_tailrotor_blade4.location = (0.0, 0.0, 0.0)
ob_tailrotor_blade4.rotation_euler = (1.571, 3.971e-11, 1.571)
ob_tailrotor_blade4.lineart.crease_threshold = 0.0

# ---- collection membership
col_collection_1.objects.link(ob_lamp)
col_collection_1.objects.link(ob_camera)
col_collection_1.objects.link(ob_tailrotorcore)
col_collection_1.objects.link(ob_tailrotor_blade1)
col_collection_1.objects.link(ob_tailrotor_blade2)
col_collection_1.objects.link(ob_tailrotor_blade3)
col_collection_1.objects.link(ob_tailrotor_blade4)

# ---- scene / render settings (as saved in the file)
scene.camera = ob_camera
scene.frame_start = 1; scene.frame_end = 250; scene.frame_set(1)
scene.render.engine = 'BLENDER_EEVEE_NEXT'
scene.render.resolution_percentage = 50
scene.render.dither_intensity = 0.0
scene.cycles.use_denoising = False
scene.cycles.samples = 128
scene.cycles.sampling_pattern = 'TABULATED_SOBOL'
scene.cycles.use_adaptive_sampling = False
scene.cycles.use_light_tree = False
scene.cycles.blur_glossy = 0.0
scene.cycles.sample_clamp_indirect = 0.0
scene.view_settings.view_transform = 'Standard'
bpy.context.view_layer.update()

